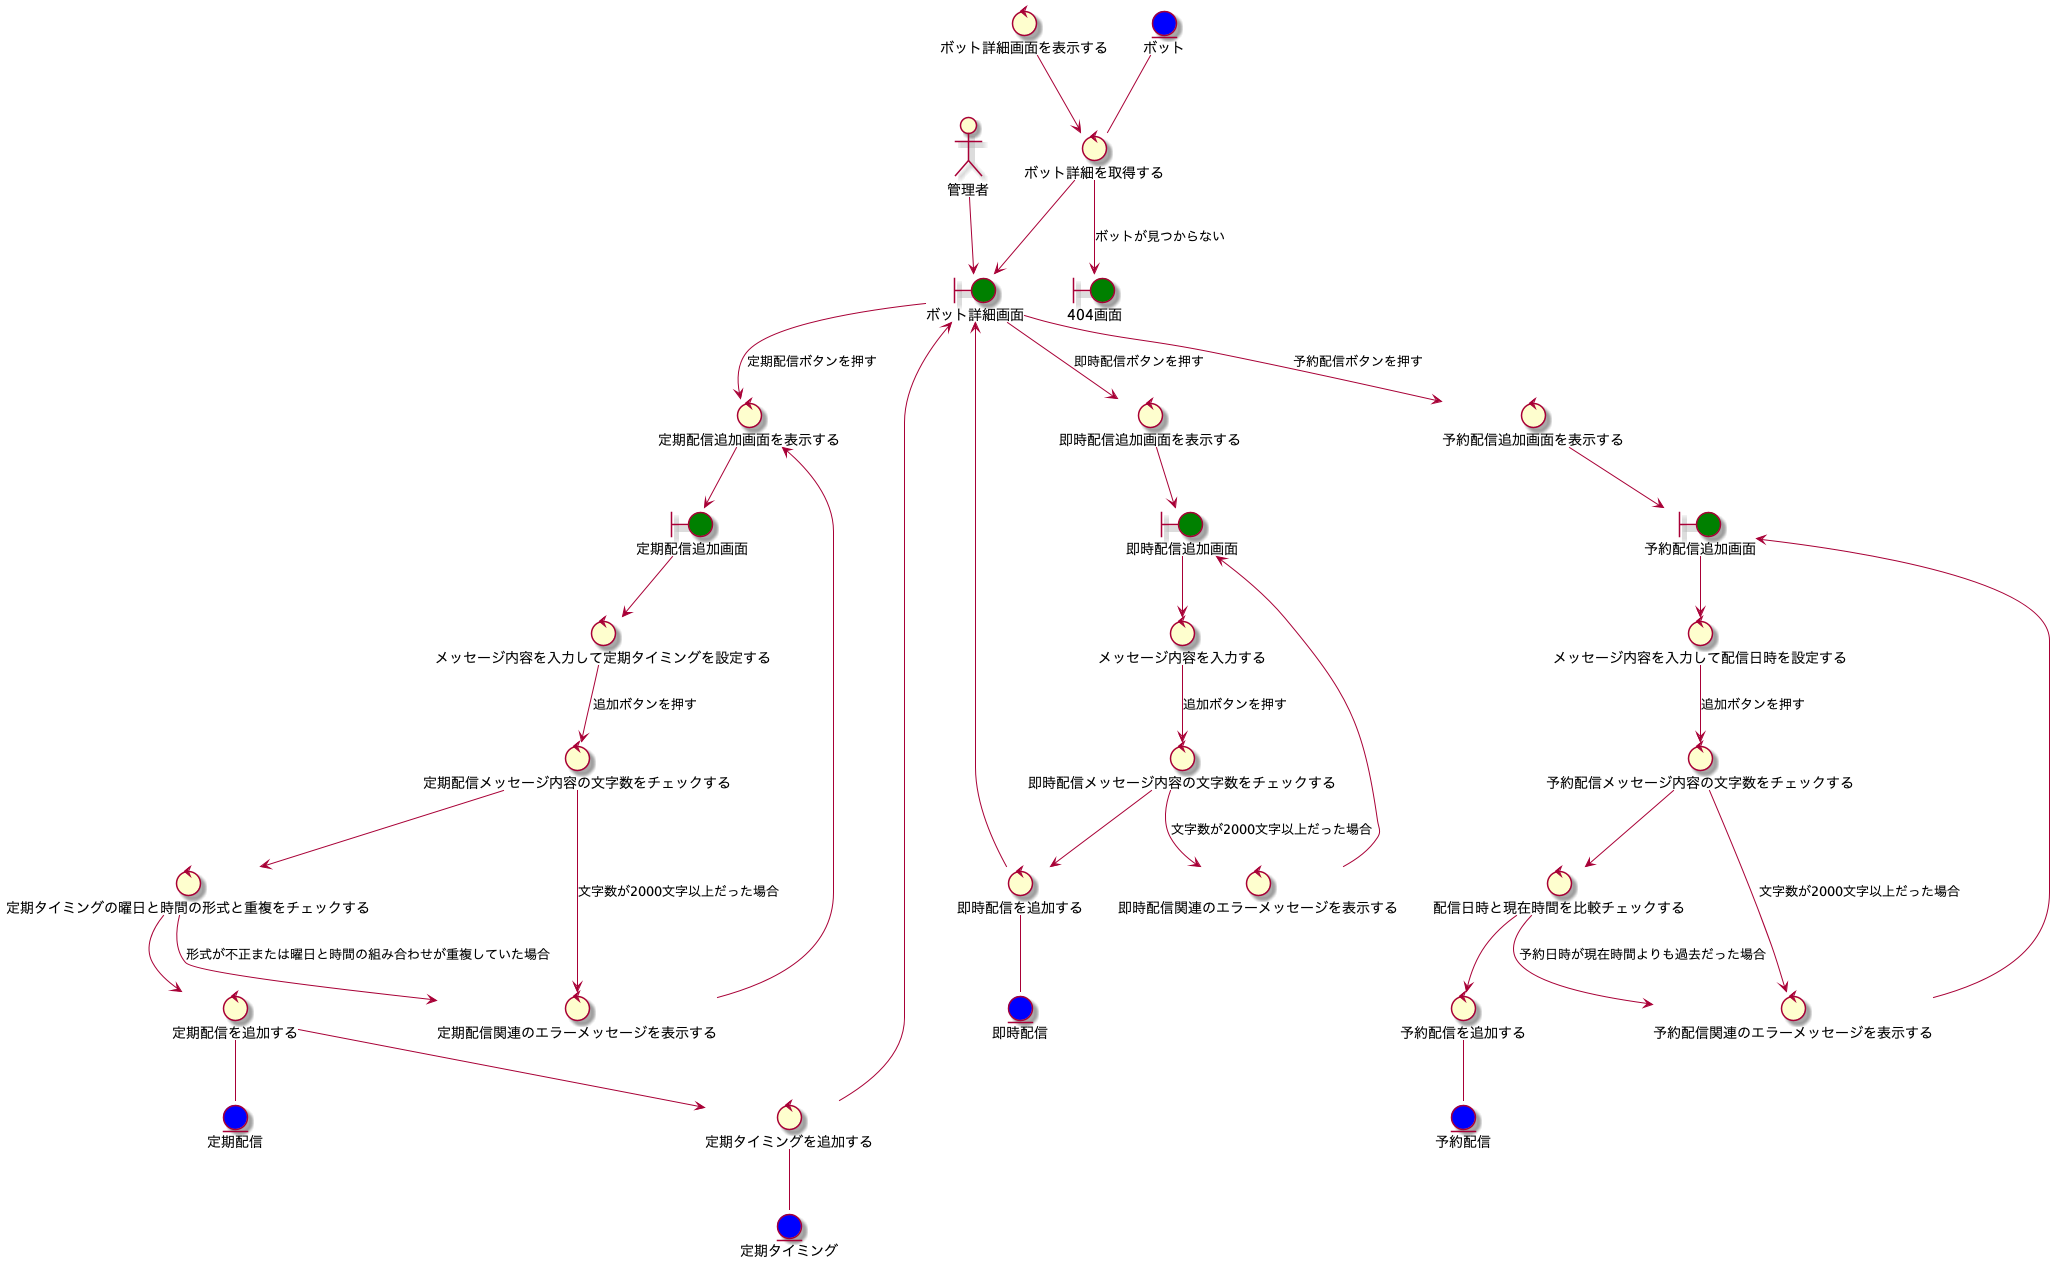

The diagram above was rendered by PlantUML. Its source (embedded in the PNG):
@startuml robustness-post_message-create

actor 管理者
boundary ボット詳細画面 #green
boundary 即時配信追加画面 #green
boundary 定期配信追加画面 #green
boundary 予約配信追加画面 #green
boundary 404画面 #green
control ボット詳細画面を表示する
control ボット詳細を取得する
control 定期配信追加画面を表示する
control 即時配信追加画面を表示する
control 予約配信追加画面を表示する
control メッセージ内容を入力して配信日時を設定する
control メッセージ内容を入力する
control メッセージ内容を入力して定期タイミングを設定する
control 定期配信メッセージ内容の文字数をチェックする
control 即時配信メッセージ内容の文字数をチェックする
control 予約配信メッセージ内容の文字数をチェックする
control 配信日時と現在時間を比較チェックする
control 定期タイミングの曜日と時間の形式と重複をチェックする
control 定期配信関連のエラーメッセージを表示する
control 即時配信関連のエラーメッセージを表示する
control 予約配信関連のエラーメッセージを表示する
control 定期配信を追加する
control 定期タイミングを追加する
control 即時配信を追加する
control 予約配信を追加する
entity ボット #blue
entity 定期配信 #blue
entity 即時配信 #blue
entity 予約配信 #blue
entity 定期タイミング #blue

管理者 --> ボット詳細画面
ボット詳細画面を表示する --> ボット詳細を取得する
ボット詳細を取得する --> ボット詳細画面
ボット詳細を取得する --> 404画面 :ボットが見つからない
ボット -- ボット詳細を取得する
ボット詳細画面 --> 定期配信追加画面を表示する :定期配信ボタンを押す
ボット詳細画面 --> 即時配信追加画面を表示する :即時配信ボタンを押す
ボット詳細画面 --> 予約配信追加画面を表示する :予約配信ボタンを押す
定期配信追加画面を表示する --> 定期配信追加画面
即時配信追加画面を表示する --> 即時配信追加画面
予約配信追加画面を表示する --> 予約配信追加画面

定期配信追加画面 --> メッセージ内容を入力して定期タイミングを設定する
メッセージ内容を入力して定期タイミングを設定する --> 定期配信メッセージ内容の文字数をチェックする :追加ボタンを押す
定期配信メッセージ内容の文字数をチェックする --> 定期配信関連のエラーメッセージを表示する :文字数が2000文字以上だった場合
定期配信関連のエラーメッセージを表示する --> 定期配信追加画面を表示する
定期配信メッセージ内容の文字数をチェックする --> 定期タイミングの曜日と時間の形式と重複をチェックする
定期タイミングの曜日と時間の形式と重複をチェックする --> 定期配信関連のエラーメッセージを表示する :形式が不正または曜日と時間の組み合わせが重複していた場合
定期タイミングの曜日と時間の形式と重複をチェックする --> 定期配信を追加する
定期配信を追加する --> 定期タイミングを追加する
定期タイミングを追加する --> ボット詳細画面
定期配信を追加する -- 定期配信
定期タイミングを追加する -- 定期タイミング

即時配信追加画面 --> メッセージ内容を入力する
メッセージ内容を入力する --> 即時配信メッセージ内容の文字数をチェックする :追加ボタンを押す
即時配信メッセージ内容の文字数をチェックする --> 即時配信関連のエラーメッセージを表示する :文字数が2000文字以上だった場合
即時配信関連のエラーメッセージを表示する --> 即時配信追加画面
即時配信メッセージ内容の文字数をチェックする --> 即時配信を追加する
即時配信を追加する --> ボット詳細画面
即時配信を追加する -- 即時配信

予約配信追加画面 --> メッセージ内容を入力して配信日時を設定する
メッセージ内容を入力して配信日時を設定する --> 予約配信メッセージ内容の文字数をチェックする :追加ボタンを押す
予約配信メッセージ内容の文字数をチェックする --> 予約配信関連のエラーメッセージを表示する :文字数が2000文字以上だった場合
予約配信関連のエラーメッセージを表示する --> 予約配信追加画面
予約配信メッセージ内容の文字数をチェックする --> 配信日時と現在時間を比較チェックする
配信日時と現在時間を比較チェックする --> 予約配信関連のエラーメッセージを表示する :予約日時が現在時間よりも過去だった場合
配信日時と現在時間を比較チェックする --> 予約配信を追加する
予約配信を追加する -- 予約配信

@enduml